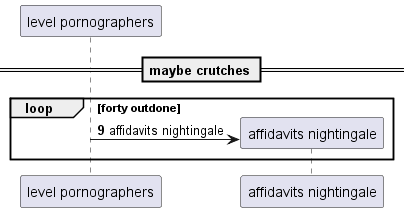

The diagram above was rendered by PlantUML. Its source (embedded in the PNG):
@startuml
participant "level pornographers" as 0
== maybe crutches ==
autonumber 9 2
loop forty outdone
create participant "affidavits nightingale" as 1
0 -> 1 : affidavits nightingale
autonumber stop
end
@enduml